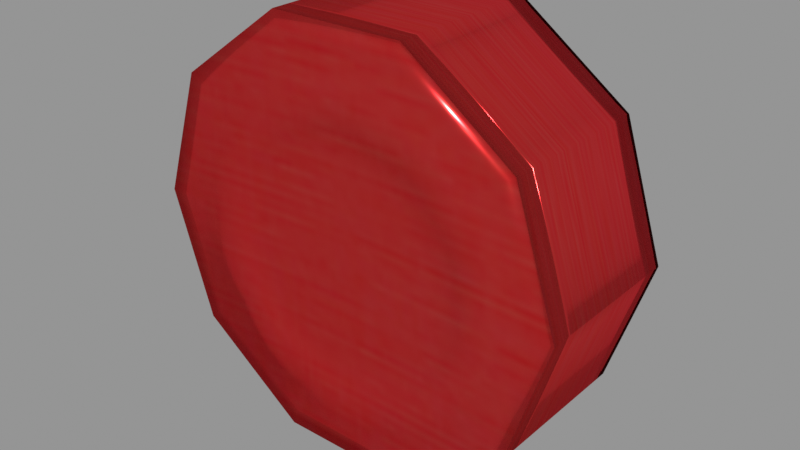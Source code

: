 # Source: Chip_Red.blend  (saved by Blender 5.0.119; exported with 4.5.12 LTS)
import bpy
from mathutils import Matrix  # noqa: F401  (used for matrix-valued properties, if any)

bpy.ops.wm.read_factory_settings(use_empty=True)
scene = bpy.context.scene
scene.name = 'Scene'

# ---- images (referenced by path relative to the original .blend; pixels are not part of the script)
import os
ASSET_DIR = os.environ.get("B2B_ASSET_DIR", "")  # directory of the original .blend (textures are referenced by path, not embedded)
HERE = os.path.dirname(os.path.abspath(__file__))  # packed textures are extracted next to this script under _unpacked/

def load_image(name, relpath, width, height, colorspace="sRGB"):
    """Load a texture the original file referenced (path relative to the .blend, or extracted next to this script)."""
    p = next((c for c in (os.path.join(HERE, relpath), os.path.join(ASSET_DIR, relpath)) if relpath and os.path.exists(c)), "")
    if p:
        img = bpy.data.images.load(p, check_existing=True)
        img.name = name
    else:  # same state as the original file: an image datablock whose file is absent (Cycles renders it pink)
        img = bpy.data.images.new(name, width, height)
        img.source = "FILE"
        img.filepath = "//" + (relpath or name)
    img.colorspace_settings.name = colorspace
    return img
img_redchips_diffuse_jpeg = load_image('RedChips_diffuse.jpeg', '_unpacked/RedChips_diffuse.9352ea7f.jpg', 256, 256, 'sRGB')
img_redchips_normal_png = load_image('RedChips_normal.png', '_unpacked/RedChips_normal.6e43b978.png', 256, 256, 'Non-Color')
img_redchips_specularglossiness_png = load_image('RedChips_specularGlossiness.png', '_unpacked/RedChips_specularGlossiness.efef1e4b.png', 256, 256, 'sRGB')
img_redchips_specularglossiness_png_001 = load_image('RedChips_specularGlossiness.png.001', '_unpacked/RedChips_specularGlossiness.c6e23cf8.png', 256, 256, 'sRGB')

# ---- materials (node trees are filled in below, after node groups)
mat_redchips = bpy.data.materials.new('RedChips')

# ---- material node trees
mat_redchips.use_nodes = True; mat_redchips.node_tree.nodes.clear()
_N = mat_redchips.node_tree.nodes; _L = mat_redchips.node_tree.links
n0 = _N.new('ShaderNodeBsdfPrincipled'); n0.name = 'Principled BSDF'; n0.location = (10, 300)
n0.inputs[3].default_value = 1000.0
n1 = _N.new('ShaderNodeOutputMaterial'); n1.name = 'Material Output'; n1.location = (300, 300)
n2 = _N.new('ShaderNodeMix'); n2.name = 'Mix'; n2.location = (-340, 900)
n2.label = 'Color Factor'
n2.data_type = 'RGBA'
n2.blend_type = 'MULTIPLY'
n2.inputs[0].default_value = 1.0
n2.inputs[7].default_value = (0.4265, 0.4265, 0.4265, 1.0)
n3 = _N.new('ShaderNodeTexImage'); n3.name = 'Image Texture'; n3.location = (-640, 900)
n3.label = 'DIFFUSE'
n3.image = img_redchips_diffuse_jpeg
n4 = _N.new('ShaderNodeNormalMap'); n4.name = 'Normal Map'; n4.location = (-350, -60)
n4.uv_map = 'UVMap'
n5 = _N.new('ShaderNodeTexImage'); n5.name = 'Image Texture.001'; n5.location = (-640, -20)
n5.label = 'NORMAL MAP'
n5.image = img_redchips_normal_png
n6 = _N.new('ShaderNodeMix'); n6.name = 'Mix.001'; n6.location = (-340, -480)
n6.label = 'Specular Color Factor'
n6.data_type = 'RGBA'
n6.blend_type = 'MULTIPLY'
n6.inputs[0].default_value = 1.0
n6.inputs[7].default_value = (0.7482, 0.7482, 0.7482, 1.0)
n7 = _N.new('ShaderNodeTexImage'); n7.name = 'Image Texture.002'; n7.location = (-640, -480)
n7.label = 'SPECULAR COLOR'
n7.image = img_redchips_specularglossiness_png
n8 = _N.new('ShaderNodeTexImage'); n8.name = 'Image Texture.003'; n8.location = (-440, 440)
n8.label = 'ROUGHNESS'
n8.image = img_redchips_specularglossiness_png_001
_L.new(n0.outputs[0], n1.inputs[0])
_L.new(n2.outputs[2], n0.inputs[0])
_L.new(n3.outputs[0], n2.inputs[6])
_L.new(n4.outputs[0], n0.inputs[5])
_L.new(n5.outputs[0], n4.inputs[1])
_L.new(n6.outputs[2], n0.inputs[14])
_L.new(n7.outputs[0], n6.inputs[6])
_L.new(n8.outputs[1], n0.inputs[2])
n1.is_active_output = True

# ---- meshes
me_redchip8_redchips_0 = bpy.data.meshes.new('RedChip8_RedChips_0')
me_redchip8_redchips_0.from_pydata([(0.1426, -0.1707, -0.4279), (0.342, -0.1707, -0.2374), (-1.776e-15, -0.1707, 0.01113), (-0.1426, -0.1707, -0.4279), (-0.3734, -0.1707, -0.2602), (-0.4616, -0.1707, 0.01113), (-0.3734, -0.1707, 0.2824), (-0.1426, -0.1707, 0.4501), (0.1426, -0.1707, 0.4501), (0.3734, -0.1707, 0.2824), (0.4616, -0.1707, 0.01113), (0.3734, 0.1727, -0.2602), (0.1306, 0.1727, -0.391), (-1.776e-15, 0.1727, 0.01113), (-0.1306, 0.1727, -0.391), (-0.342, 0.1727, -0.2374), (-0.4228, 0.1727, 0.01113), (-0.342, 0.1727, 0.2596), (-0.1306, 0.1727, 0.4132), (0.1306, 0.1727, 0.4132), (0.342, 0.1727, 0.2596), (0.4228, 0.1727, 0.01113), (0.1426, -0.1388, -0.4279), (0.3734, -0.1388, -0.2602), (-0.1426, -0.1388, -0.4279), (-0.3734, -0.1388, -0.2602), (-0.4616, -0.1388, 0.01113), (-0.3734, -0.1388, 0.2824), (-0.1426, -0.1388, 0.4501), (0.1426, -0.1388, 0.4501), (0.3734, -0.1388, 0.2824), (0.4616, -0.1388, 0.01113), (0.4616, 0.1327, 0.01113), (0.3734, 0.1327, 0.2824), (0.1426, 0.1327, 0.4501), (-0.1426, 0.1327, 0.4501), (-0.3734, 0.1327, 0.2824), (-0.4616, 0.1327, 0.01113), (-0.3734, 0.1327, -0.2602), (-0.1426, 0.1327, -0.4279), (0.3734, 0.1327, -0.2602), (0.1426, 0.1327, -0.4279), (0.1306, -0.1707, -0.391), (0.3734, -0.1707, -0.2602), (-0.1306, -0.1707, -0.391), (-0.342, -0.1707, -0.2374), (-0.4228, -0.1707, 0.01113), (-0.342, -0.1707, 0.2596), (-0.1306, -0.1707, 0.4132), (0.1306, -0.1707, 0.4132), (0.342, -0.1707, 0.2596), (0.4228, -0.1707, 0.01113), (0.342, 0.1727, -0.2374), (0.1426, 0.1727, -0.4279), (-0.1426, 0.1727, -0.4279), (-0.3734, 0.1727, -0.2602), (-0.4616, 0.1727, 0.01113), (-0.3734, 0.1727, 0.2824), (-0.1426, 0.1727, 0.4501), (0.1426, 0.1727, 0.4501), (0.3734, 0.1727, 0.2824), (0.4616, 0.1727, 0.01113), (0.101, -0.1707, -0.2997), (0.2644, -0.1707, -0.181), (-0.101, -0.1707, -0.2997), (-0.2644, -0.1707, -0.181), (-0.3268, -0.1707, 0.01113), (-0.2644, -0.1707, 0.2032), (-0.101, -0.1707, 0.322), (0.101, -0.1707, 0.322), (0.2644, -0.1707, 0.2032), (0.3268, -0.1707, 0.01113), (0.2644, 0.1727, -0.181), (0.101, 0.1727, -0.2997), (-0.101, 0.1727, -0.2997), (-0.2644, 0.1727, -0.181), (-0.3268, 0.1727, 0.01113), (-0.2644, 0.1727, 0.2032), (-0.101, 0.1727, 0.322), (0.101, 0.1727, 0.322), (0.2644, 0.1727, 0.2032), (0.3268, 0.1727, 0.01113)], [], [(62, 63, 2), (64, 62, 2), (65, 64, 2), (66, 65, 2), (67, 66, 2), (68, 67, 2), (69, 68, 2), (70, 69, 2), (71, 70, 2), (63, 71, 2), (72, 73, 13), (73, 74, 13), (74, 75, 13), (75, 76, 13), (76, 77, 13), (77, 78, 13), (78, 79, 13), (79, 80, 13), (80, 81, 13), (81, 72, 13), (27, 26, 5, 6), (30, 29, 8, 9), (26, 25, 4, 5), (22, 23, 43, 0), (24, 22, 0, 3), (31, 30, 9, 10), (28, 27, 6, 7), (29, 28, 7, 8), (25, 24, 3, 4), (23, 31, 10, 43), (11, 61, 32, 40), (55, 54, 39, 38), (59, 58, 35, 34), (58, 57, 36, 35), (61, 60, 33, 32), (54, 53, 41, 39), (53, 11, 40, 41), (56, 55, 38, 37), (60, 59, 34, 33), (57, 56, 37, 36), (40, 32, 31, 23), (38, 39, 24, 25), (34, 35, 28, 29), (35, 36, 27, 28), (32, 33, 30, 31), (39, 41, 22, 24), (41, 40, 23, 22), (37, 38, 25, 26), (33, 34, 29, 30), (36, 37, 26, 27), (1, 42, 0, 43), (42, 44, 3, 0), (44, 45, 4, 3), (45, 46, 5, 4), (46, 47, 6, 5), (47, 48, 7, 6), (48, 49, 8, 7), (49, 50, 9, 8), (50, 51, 10, 9), (51, 1, 43, 10), (12, 52, 11, 53), (14, 12, 53, 54), (15, 14, 54, 55), (16, 15, 55, 56), (17, 16, 56, 57), (18, 17, 57, 58), (19, 18, 58, 59), (20, 19, 59, 60), (21, 20, 60, 61), (52, 21, 61, 11), (63, 62, 42, 1), (62, 64, 44, 42), (64, 65, 45, 44), (65, 66, 46, 45), (66, 67, 47, 46), (67, 68, 48, 47), (68, 69, 49, 48), (69, 70, 50, 49), (70, 71, 51, 50), (71, 63, 1, 51), (73, 72, 52, 12), (74, 73, 12, 14), (75, 74, 14, 15), (76, 75, 15, 16), (77, 76, 16, 17), (78, 77, 17, 18), (79, 78, 18, 19), (80, 79, 19, 20), (81, 80, 20, 21), (72, 81, 21, 52)])
me_redchip8_redchips_0.polygons.foreach_set('use_smooth', [True] * 90)
_uv = me_redchip8_redchips_0.uv_layers.new(name='UVMap')
_uv.uv.foreach_set('vector', [0.5342, 0.9508, 0.5895, 0.9106, 0.5, 0.85, 0.4658, 0.9508, 0.5342, 0.9508, 0.5, 0.85, 0.4105, 0.9106, 0.4658, 0.9508, 0.5, 0.85, 0.3894, 0.8456, 0.4105, 0.9106, 0.5, 0.85, 0.4105, 0.7805, 0.3894, 0.8456, 0.5, 0.85, 0.4658, 0.7403, 0.4105, 0.7805, 0.5, 0.85, 0.5342, 0.7403, 0.4658, 0.7403, 0.5, 0.85, 0.5895, 0.7805, 0.5342, 0.7403, 0.5, 0.85, 0.6106, 0.8456, 0.5895, 0.7805, 0.5, 0.85, 0.5895, 0.9106, 0.6106, 0.8456, 0.5, 0.85, 0.5895, 0.09304, 0.5342, 0.05285, 0.5, 0.1625, 0.5342, 0.05285, 0.4658, 0.05285, 0.5, 0.1625, 0.4658, 0.05285, 0.4105, 0.09304, 0.5, 0.1625, 0.4105, 0.09304, 0.3894, 0.1581, 0.5, 0.1625, 0.3894, 0.1581, 0.4105, 0.2231, 0.5, 0.1625, 0.4105, 0.2231, 0.4658, 0.2633, 0.5, 0.1625, 0.4658, 0.2633, 0.5342, 0.2633, 0.5, 0.1625, 0.5342, 0.2633, 0.5895, 0.2231, 0.5, 0.1625, 0.5895, 0.2231, 0.6106, 0.1581, 0.5, 0.1625, 0.6106, 0.1581, 0.5895, 0.09304, 0.5, 0.1625, 0.5, 0.6526, 0.475, 0.6526, 0.475, 0.6875, 0.5, 0.6875, 0.575, 0.6526, 0.55, 0.6526, 0.55, 0.6875, 0.575, 0.6875, 0.475, 0.6526, 0.45, 0.6526, 0.45, 0.6875, 0.475, 0.6875, 0.4, 0.6526, 0.375, 0.6526, 0.375, 0.6875, 0.4, 0.6875, 0.425, 0.6526, 0.4, 0.6526, 0.4, 0.6875, 0.425, 0.6875, 0.6, 0.6526, 0.575, 0.6526, 0.575, 0.6875, 0.6, 0.6875, 0.525, 0.6526, 0.5, 0.6526, 0.5, 0.6875, 0.525, 0.6875, 0.55, 0.6526, 0.525, 0.6526, 0.525, 0.6875, 0.55, 0.6875, 0.45, 0.6526, 0.425, 0.6526, 0.425, 0.6875, 0.45, 0.6875, 0.625, 0.6526, 0.6, 0.6526, 0.6, 0.6875, 0.625, 0.6875, 0.625, 0.3116, 0.6, 0.3116, 0.6, 0.3553, 0.625, 0.3553, 0.45, 0.3116, 0.425, 0.3116, 0.425, 0.3553, 0.45, 0.3553, 0.55, 0.3116, 0.525, 0.3116, 0.525, 0.3553, 0.55, 0.3553, 0.525, 0.3116, 0.5, 0.3116, 0.5, 0.3553, 0.525, 0.3553, 0.6, 0.3116, 0.575, 0.3116, 0.575, 0.3553, 0.6, 0.3553, 0.425, 0.3116, 0.4, 0.3116, 0.4, 0.3553, 0.425, 0.3553, 0.4, 0.3116, 0.375, 0.3116, 0.375, 0.3553, 0.4, 0.3553, 0.475, 0.3116, 0.45, 0.3116, 0.45, 0.3553, 0.475, 0.3553, 0.575, 0.3116, 0.55, 0.3116, 0.55, 0.3553, 0.575, 0.3553, 0.5, 0.3116, 0.475, 0.3116, 0.475, 0.3553, 0.5, 0.3553, 0.625, 0.3553, 0.6, 0.3553, 0.6, 0.6526, 0.625, 0.6526, 0.45, 0.3553, 0.425, 0.3553, 0.425, 0.6526, 0.45, 0.6526, 0.55, 0.3553, 0.525, 0.3553, 0.525, 0.6526, 0.55, 0.6526, 0.525, 0.3553, 0.5, 0.3553, 0.5, 0.6526, 0.525, 0.6526, 0.6, 0.3553, 0.575, 0.3553, 0.575, 0.6526, 0.6, 0.6526, 0.425, 0.3553, 0.4, 0.3553, 0.4, 0.6526, 0.425, 0.6526, 0.4, 0.3553, 0.375, 0.3553, 0.375, 0.6526, 0.4, 0.6526, 0.475, 0.3553, 0.45, 0.3553, 0.45, 0.6526, 0.475, 0.6526, 0.575, 0.3553, 0.55, 0.3553, 0.55, 0.6526, 0.575, 0.6526, 0.5, 0.3553, 0.475, 0.3553, 0.475, 0.6526, 0.5, 0.6526, 0.6158, 0.9284, 0.5442, 0.9804, 0.5483, 0.9924, 0.6264, 0.9356, 0.5442, 0.9804, 0.4558, 0.9804, 0.4517, 0.9924, 0.5483, 0.9924, 0.4558, 0.9804, 0.3842, 0.9284, 0.3736, 0.9356, 0.4517, 0.9924, 0.3842, 0.9284, 0.3569, 0.8443, 0.3438, 0.8438, 0.3736, 0.9356, 0.3569, 0.8443, 0.3842, 0.7602, 0.3736, 0.7519, 0.3438, 0.8438, 0.3842, 0.7602, 0.4558, 0.7082, 0.4517, 0.6951, 0.3736, 0.7519, 0.4558, 0.7082, 0.5442, 0.7082, 0.5483, 0.6951, 0.4517, 0.6951, 0.5442, 0.7082, 0.6158, 0.7602, 0.6264, 0.7519, 0.5483, 0.6951, 0.6158, 0.7602, 0.6431, 0.8443, 0.6562, 0.8438, 0.6264, 0.7519, 0.6431, 0.8443, 0.6158, 0.9284, 0.6264, 0.9356, 0.6562, 0.8438, 0.5442, 0.02066, 0.6158, 0.07265, 0.6264, 0.06441, 0.5483, 0.007647, 0.4558, 0.02066, 0.5442, 0.02066, 0.5483, 0.007647, 0.4517, 0.007647, 0.3842, 0.07265, 0.4558, 0.02066, 0.4517, 0.007647, 0.3736, 0.06441, 0.3569, 0.1568, 0.3842, 0.07265, 0.3736, 0.06441, 0.3438, 0.1562, 0.3842, 0.2409, 0.3569, 0.1568, 0.3438, 0.1562, 0.3736, 0.2481, 0.4558, 0.2929, 0.3842, 0.2409, 0.3736, 0.2481, 0.4517, 0.3049, 0.5442, 0.2929, 0.4558, 0.2929, 0.4517, 0.3049, 0.5483, 0.3049, 0.6158, 0.2409, 0.5442, 0.2929, 0.5483, 0.3049, 0.6264, 0.2481, 0.6431, 0.1568, 0.6158, 0.2409, 0.6264, 0.2481, 0.6562, 0.1562, 0.6158, 0.07265, 0.6431, 0.1568, 0.6562, 0.1562, 0.6264, 0.06441, 0.5895, 0.9106, 0.5342, 0.9508, 0.5442, 0.9804, 0.6158, 0.9284, 0.5342, 0.9508, 0.4658, 0.9508, 0.4558, 0.9804, 0.5442, 0.9804, 0.4658, 0.9508, 0.4105, 0.9106, 0.3842, 0.9284, 0.4558, 0.9804, 0.4105, 0.9106, 0.3894, 0.8456, 0.3569, 0.8443, 0.3842, 0.9284, 0.3894, 0.8456, 0.4105, 0.7805, 0.3842, 0.7602, 0.3569, 0.8443, 0.4105, 0.7805, 0.4658, 0.7403, 0.4558, 0.7082, 0.3842, 0.7602, 0.4658, 0.7403, 0.5342, 0.7403, 0.5442, 0.7082, 0.4558, 0.7082, 0.5342, 0.7403, 0.5895, 0.7805, 0.6158, 0.7602, 0.5442, 0.7082, 0.5895, 0.7805, 0.6106, 0.8456, 0.6431, 0.8443, 0.6158, 0.7602, 0.6106, 0.8456, 0.5895, 0.9106, 0.6158, 0.9284, 0.6431, 0.8443, 0.5342, 0.05285, 0.5895, 0.09304, 0.6158, 0.07265, 0.5442, 0.02066, 0.4658, 0.05285, 0.5342, 0.05285, 0.5442, 0.02066, 0.4558, 0.02066, 0.4105, 0.09304, 0.4658, 0.05285, 0.4558, 0.02066, 0.3842, 0.07265, 0.3894, 0.1581, 0.4105, 0.09304, 0.3842, 0.07265, 0.3569, 0.1568, 0.4105, 0.2231, 0.3894, 0.1581, 0.3569, 0.1568, 0.3842, 0.2409, 0.4658, 0.2633, 0.4105, 0.2231, 0.3842, 0.2409, 0.4558, 0.2929, 0.5342, 0.2633, 0.4658, 0.2633, 0.4558, 0.2929, 0.5442, 0.2929, 0.5895, 0.2231, 0.5342, 0.2633, 0.5442, 0.2929, 0.6158, 0.2409, 0.6106, 0.1581, 0.5895, 0.2231, 0.6158, 0.2409, 0.6431, 0.1568, 0.5895, 0.09304, 0.6106, 0.1581, 0.6431, 0.1568, 0.6158, 0.07265])
_uv.active_render = True
_uv = me_redchip8_redchips_0.uv_layers.new(name='UVMap.001')
_uv.uv.foreach_set('vector', [0.5342, 0.9508, 0.5895, 0.9106, 0.5, 0.85, 0.4658, 0.9508, 0.5342, 0.9508, 0.5, 0.85, 0.4105, 0.9106, 0.4658, 0.9508, 0.5, 0.85, 0.3894, 0.8456, 0.4105, 0.9106, 0.5, 0.85, 0.4105, 0.7805, 0.3894, 0.8456, 0.5, 0.85, 0.4658, 0.7403, 0.4105, 0.7805, 0.5, 0.85, 0.5342, 0.7403, 0.4658, 0.7403, 0.5, 0.85, 0.5895, 0.7805, 0.5342, 0.7403, 0.5, 0.85, 0.6106, 0.8456, 0.5895, 0.7805, 0.5, 0.85, 0.5895, 0.9106, 0.6106, 0.8456, 0.5, 0.85, 0.5895, 0.09304, 0.5342, 0.05285, 0.5, 0.1625, 0.5342, 0.05285, 0.4658, 0.05285, 0.5, 0.1625, 0.4658, 0.05285, 0.4105, 0.09304, 0.5, 0.1625, 0.4105, 0.09304, 0.3894, 0.1581, 0.5, 0.1625, 0.3894, 0.1581, 0.4105, 0.2231, 0.5, 0.1625, 0.4105, 0.2231, 0.4658, 0.2633, 0.5, 0.1625, 0.4658, 0.2633, 0.5342, 0.2633, 0.5, 0.1625, 0.5342, 0.2633, 0.5895, 0.2231, 0.5, 0.1625, 0.5895, 0.2231, 0.6106, 0.1581, 0.5, 0.1625, 0.6106, 0.1581, 0.5895, 0.09304, 0.5, 0.1625, 0.5, 0.6526, 0.475, 0.6526, 0.475, 0.6875, 0.5, 0.6875, 0.575, 0.6526, 0.55, 0.6526, 0.55, 0.6875, 0.575, 0.6875, 0.475, 0.6526, 0.45, 0.6526, 0.45, 0.6875, 0.475, 0.6875, 0.4, 0.6526, 0.375, 0.6526, 0.375, 0.6875, 0.4, 0.6875, 0.425, 0.6526, 0.4, 0.6526, 0.4, 0.6875, 0.425, 0.6875, 0.6, 0.6526, 0.575, 0.6526, 0.575, 0.6875, 0.6, 0.6875, 0.525, 0.6526, 0.5, 0.6526, 0.5, 0.6875, 0.525, 0.6875, 0.55, 0.6526, 0.525, 0.6526, 0.525, 0.6875, 0.55, 0.6875, 0.45, 0.6526, 0.425, 0.6526, 0.425, 0.6875, 0.45, 0.6875, 0.625, 0.6526, 0.6, 0.6526, 0.6, 0.6875, 0.625, 0.6875, 0.625, 0.3116, 0.6, 0.3116, 0.6, 0.3553, 0.625, 0.3553, 0.45, 0.3116, 0.425, 0.3116, 0.425, 0.3553, 0.45, 0.3553, 0.55, 0.3116, 0.525, 0.3116, 0.525, 0.3553, 0.55, 0.3553, 0.525, 0.3116, 0.5, 0.3116, 0.5, 0.3553, 0.525, 0.3553, 0.6, 0.3116, 0.575, 0.3116, 0.575, 0.3553, 0.6, 0.3553, 0.425, 0.3116, 0.4, 0.3116, 0.4, 0.3553, 0.425, 0.3553, 0.4, 0.3116, 0.375, 0.3116, 0.375, 0.3553, 0.4, 0.3553, 0.475, 0.3116, 0.45, 0.3116, 0.45, 0.3553, 0.475, 0.3553, 0.575, 0.3116, 0.55, 0.3116, 0.55, 0.3553, 0.575, 0.3553, 0.5, 0.3116, 0.475, 0.3116, 0.475, 0.3553, 0.5, 0.3553, 0.625, 0.3553, 0.6, 0.3553, 0.6, 0.6526, 0.625, 0.6526, 0.45, 0.3553, 0.425, 0.3553, 0.425, 0.6526, 0.45, 0.6526, 0.55, 0.3553, 0.525, 0.3553, 0.525, 0.6526, 0.55, 0.6526, 0.525, 0.3553, 0.5, 0.3553, 0.5, 0.6526, 0.525, 0.6526, 0.6, 0.3553, 0.575, 0.3553, 0.575, 0.6526, 0.6, 0.6526, 0.425, 0.3553, 0.4, 0.3553, 0.4, 0.6526, 0.425, 0.6526, 0.4, 0.3553, 0.375, 0.3553, 0.375, 0.6526, 0.4, 0.6526, 0.475, 0.3553, 0.45, 0.3553, 0.45, 0.6526, 0.475, 0.6526, 0.575, 0.3553, 0.55, 0.3553, 0.55, 0.6526, 0.575, 0.6526, 0.5, 0.3553, 0.475, 0.3553, 0.475, 0.6526, 0.5, 0.6526, 0.6158, 0.9284, 0.5442, 0.9804, 0.5483, 0.9924, 0.6264, 0.9356, 0.5442, 0.9804, 0.4558, 0.9804, 0.4517, 0.9924, 0.5483, 0.9924, 0.4558, 0.9804, 0.3842, 0.9284, 0.3736, 0.9356, 0.4517, 0.9924, 0.3842, 0.9284, 0.3569, 0.8443, 0.3438, 0.8438, 0.3736, 0.9356, 0.3569, 0.8443, 0.3842, 0.7602, 0.3736, 0.7519, 0.3438, 0.8438, 0.3842, 0.7602, 0.4558, 0.7082, 0.4517, 0.6951, 0.3736, 0.7519, 0.4558, 0.7082, 0.5442, 0.7082, 0.5483, 0.6951, 0.4517, 0.6951, 0.5442, 0.7082, 0.6158, 0.7602, 0.6264, 0.7519, 0.5483, 0.6951, 0.6158, 0.7602, 0.6431, 0.8443, 0.6562, 0.8438, 0.6264, 0.7519, 0.6431, 0.8443, 0.6158, 0.9284, 0.6264, 0.9356, 0.6562, 0.8438, 0.5442, 0.02066, 0.6158, 0.07265, 0.6264, 0.06441, 0.5483, 0.007647, 0.4558, 0.02066, 0.5442, 0.02066, 0.5483, 0.007647, 0.4517, 0.007647, 0.3842, 0.07265, 0.4558, 0.02066, 0.4517, 0.007647, 0.3736, 0.06441, 0.3569, 0.1568, 0.3842, 0.07265, 0.3736, 0.06441, 0.3438, 0.1562, 0.3842, 0.2409, 0.3569, 0.1568, 0.3438, 0.1562, 0.3736, 0.2481, 0.4558, 0.2929, 0.3842, 0.2409, 0.3736, 0.2481, 0.4517, 0.3049, 0.5442, 0.2929, 0.4558, 0.2929, 0.4517, 0.3049, 0.5483, 0.3049, 0.6158, 0.2409, 0.5442, 0.2929, 0.5483, 0.3049, 0.6264, 0.2481, 0.6431, 0.1568, 0.6158, 0.2409, 0.6264, 0.2481, 0.6562, 0.1562, 0.6158, 0.07265, 0.6431, 0.1568, 0.6562, 0.1562, 0.6264, 0.06441, 0.5895, 0.9106, 0.5342, 0.9508, 0.5442, 0.9804, 0.6158, 0.9284, 0.5342, 0.9508, 0.4658, 0.9508, 0.4558, 0.9804, 0.5442, 0.9804, 0.4658, 0.9508, 0.4105, 0.9106, 0.3842, 0.9284, 0.4558, 0.9804, 0.4105, 0.9106, 0.3894, 0.8456, 0.3569, 0.8443, 0.3842, 0.9284, 0.3894, 0.8456, 0.4105, 0.7805, 0.3842, 0.7602, 0.3569, 0.8443, 0.4105, 0.7805, 0.4658, 0.7403, 0.4558, 0.7082, 0.3842, 0.7602, 0.4658, 0.7403, 0.5342, 0.7403, 0.5442, 0.7082, 0.4558, 0.7082, 0.5342, 0.7403, 0.5895, 0.7805, 0.6158, 0.7602, 0.5442, 0.7082, 0.5895, 0.7805, 0.6106, 0.8456, 0.6431, 0.8443, 0.6158, 0.7602, 0.6106, 0.8456, 0.5895, 0.9106, 0.6158, 0.9284, 0.6431, 0.8443, 0.5342, 0.05285, 0.5895, 0.09304, 0.6158, 0.07265, 0.5442, 0.02066, 0.4658, 0.05285, 0.5342, 0.05285, 0.5442, 0.02066, 0.4558, 0.02066, 0.4105, 0.09304, 0.4658, 0.05285, 0.4558, 0.02066, 0.3842, 0.07265, 0.3894, 0.1581, 0.4105, 0.09304, 0.3842, 0.07265, 0.3569, 0.1568, 0.4105, 0.2231, 0.3894, 0.1581, 0.3569, 0.1568, 0.3842, 0.2409, 0.4658, 0.2633, 0.4105, 0.2231, 0.3842, 0.2409, 0.4558, 0.2929, 0.5342, 0.2633, 0.4658, 0.2633, 0.4558, 0.2929, 0.5442, 0.2929, 0.5895, 0.2231, 0.5342, 0.2633, 0.5442, 0.2929, 0.6158, 0.2409, 0.6106, 0.1581, 0.5895, 0.2231, 0.6158, 0.2409, 0.6431, 0.1568, 0.5895, 0.09304, 0.6106, 0.1581, 0.6431, 0.1568, 0.6158, 0.07265])
me_redchip8_redchips_0.materials.append(mat_redchips)
me_redchip8_redchips_0.update()
me_redchip8_redchips_0.normals_split_custom_set([tuple(v) for v in zip(*[iter([-8.542e-09, -1.0, 6.474e-08, -4.219e-08, -1.0, 7.932e-08, -1.667e-14, -1.0, 6.526e-08, 1.591e-08, -1.0, 1.187e-08, -8.542e-09, -1.0, 6.474e-08, -1.667e-14, -1.0, 6.526e-08, -2.967e-08, -1.0, 2.373e-08, 1.591e-08, -1.0, 1.187e-08, -1.667e-14, -1.0, 6.526e-08, -2.032e-08, -1.0, 9.763e-08, -2.967e-08, -1.0, 2.373e-08, -1.667e-14, -1.0, 6.526e-08, 3.284e-10, -1.0, 7.39e-08, -2.032e-08, -1.0, 9.763e-08, -1.667e-14, -1.0, 6.526e-08, -5.635e-09, -1.0, 0.0, 3.284e-10, -1.0, 7.39e-08, -1.667e-14, -1.0, 6.526e-08, 5.635e-09, -1.0, 0.0, -5.635e-09, -1.0, 0.0, -1.667e-14, -1.0, 6.526e-08, -3.284e-10, -1.0, 6.068e-08, 5.635e-09, -1.0, 0.0, -1.667e-14, -1.0, 6.526e-08, -2.032e-08, -1.0, 8.712e-08, -3.284e-10, -1.0, 6.068e-08, -1.667e-14, -1.0, 6.526e-08, -4.219e-08, -1.0, 7.932e-08, -2.032e-08, -1.0, 8.712e-08, -1.667e-14, -1.0, 6.526e-08, -3.283e-10, 1.0, 4.062e-09, 5.635e-09, 1.0, -2.373e-08, -5.635e-09, 1.0, -4.746e-08, 5.635e-09, 1.0, -2.373e-08, -5.635e-09, 1.0, -8.847e-08, -5.635e-09, 1.0, -4.746e-08, -5.635e-09, 1.0, -8.847e-08, 3.284e-10, 1.0, -7.39e-08, -5.635e-09, 1.0, -4.746e-08, 3.284e-10, 1.0, -7.39e-08, 2.628e-08, 1.0, -3.695e-08, -5.635e-09, 1.0, -4.746e-08, 2.628e-08, 1.0, -3.695e-08, 5.571e-08, 1.0, -2.779e-08, -5.635e-09, 1.0, -4.746e-08, 5.571e-08, 1.0, -2.779e-08, -1.341e-08, 1.0, -1.586e-07, -5.635e-09, 1.0, -4.746e-08, -1.341e-08, 1.0, -1.586e-07, 6.568e-10, 1.0, -1.176e-07, -5.635e-09, 1.0, -4.746e-08, 6.568e-10, 1.0, -1.176e-07, 4.946e-08, 1.0, 0.0, -5.635e-09, 1.0, -4.746e-08, 4.946e-08, 1.0, 0.0, -5.964e-09, 1.0, -3.695e-08, -5.635e-09, 1.0, -4.746e-08, -5.964e-09, 1.0, -3.695e-08, -3.283e-10, 1.0, 4.062e-09, -5.635e-09, 1.0, -4.746e-08, -0.809, -2.978e-07, 0.5878, -1.0, -2.154e-07, 3.192e-07, -0.7653, -0.6437, 2.8e-07, -0.6191, -0.6437, 0.4498, 0.809, -2.978e-07, 0.5878, 0.309, -1.077e-07, 0.9511, 0.2365, -0.6437, 0.7278, 0.6191, -0.6437, 0.4498, -1.0, -2.154e-07, 3.192e-07, -0.809, 6.976e-08, -0.5878, -0.6191, -0.6437, -0.4498, -0.7653, -0.6437, 2.8e-07, 0.309, 3.119e-07, -0.9511, 0.809, 6.976e-08, -0.5878, 0.6191, -0.6437, -0.4498, 0.2365, -0.6437, -0.7278, -0.309, 3.119e-07, -0.9511, 0.309, 3.119e-07, -0.9511, 0.2365, -0.6437, -0.7278, -0.2365, -0.6437, -0.7278, 1.0, -2.154e-07, -1.546e-07, 0.809, -2.978e-07, 0.5878, 0.6191, -0.6437, 0.4498, 0.7653, -0.6437, -1.603e-07, -0.309, -1.077e-07, 0.9511, -0.809, -2.978e-07, 0.5878, -0.6191, -0.6437, 0.4498, -0.2365, -0.6437, 0.7278, 0.309, -1.077e-07, 0.9511, -0.309, -1.077e-07, 0.9511, -0.2365, -0.6437, 0.7278, 0.2365, -0.6437, 0.7278, -0.809, 6.976e-08, -0.5878, -0.309, 3.119e-07, -0.9511, -0.2365, -0.6437, -0.7278, -0.6191, -0.6437, -0.4498, 0.809, 6.976e-08, -0.5878, 1.0, -2.154e-07, -1.546e-07, 0.7653, -0.6437, -1.603e-07, 0.6191, -0.6437, -0.4498, 0.6191, 0.6437, -0.4498, 0.7653, 0.6437, -4.58e-08, 1.0, -1.902e-14, -1.347e-07, 0.809, 4.791e-08, -0.5878, -0.6191, 0.6437, -0.4498, -0.2365, 0.6437, -0.7278, -0.309, 2.402e-07, -0.9511, -0.809, 4.791e-08, -0.5878, 0.2365, 0.6437, 0.7278, -0.2365, 0.6437, 0.7278, -0.309, 0.0, 0.9511, 0.309, 0.0, 0.9511, -0.2365, 0.6437, 0.7278, -0.6191, 0.6437, 0.4498, -0.809, 2.528e-08, 0.5878, -0.309, 0.0, 0.9511, 0.7653, 0.6437, -4.58e-08, 0.6191, 0.6437, 0.4498, 0.809, 2.528e-08, 0.5878, 1.0, -1.902e-14, -1.347e-07, -0.2365, 0.6437, -0.7278, 0.2365, 0.6437, -0.7278, 0.309, 2.402e-07, -0.9511, -0.309, 2.402e-07, -0.9511, 0.2365, 0.6437, -0.7278, 0.6191, 0.6437, -0.4498, 0.809, 4.791e-08, -0.5878, 0.309, 2.402e-07, -0.9511, -0.7653, 0.6437, 2.451e-07, -0.6191, 0.6437, -0.4498, -0.809, 4.791e-08, -0.5878, -1.0, 3.567e-14, 3.391e-07, 0.6191, 0.6437, 0.4498, 0.2365, 0.6437, 0.7278, 0.309, 0.0, 0.9511, 0.809, 2.528e-08, 0.5878, -0.6191, 0.6437, 0.4498, -0.7653, 0.6437, 2.451e-07, -1.0, 3.567e-14, 3.391e-07, -0.809, 2.528e-08, 0.5878, 0.809, 4.791e-08, -0.5878, 1.0, -1.902e-14, -1.347e-07, 1.0, -2.154e-07, -1.546e-07, 0.809, 6.976e-08, -0.5878, -0.809, 4.791e-08, -0.5878, -0.309, 2.402e-07, -0.9511, -0.309, 3.119e-07, -0.9511, -0.809, 6.976e-08, -0.5878, 0.309, 0.0, 0.9511, -0.309, 0.0, 0.9511, -0.309, -1.077e-07, 0.9511, 0.309, -1.077e-07, 0.9511, -0.309, 0.0, 0.9511, -0.809, 2.528e-08, 0.5878, -0.809, -2.978e-07, 0.5878, -0.309, -1.077e-07, 0.9511, 1.0, -1.902e-14, -1.347e-07, 0.809, 2.528e-08, 0.5878, 0.809, -2.978e-07, 0.5878, 1.0, -2.154e-07, -1.546e-07, -0.309, 2.402e-07, -0.9511, 0.309, 2.402e-07, -0.9511, 0.309, 3.119e-07, -0.9511, -0.309, 3.119e-07, -0.9511, 0.309, 2.402e-07, -0.9511, 0.809, 4.791e-08, -0.5878, 0.809, 6.976e-08, -0.5878, 0.309, 3.119e-07, -0.9511, -1.0, 3.567e-14, 3.391e-07, -0.809, 4.791e-08, -0.5878, -0.809, 6.976e-08, -0.5878, -1.0, -2.154e-07, 3.192e-07, 0.809, 2.528e-08, 0.5878, 0.309, 0.0, 0.9511, 0.309, -1.077e-07, 0.9511, 0.809, -2.978e-07, 0.5878, -0.809, 2.528e-08, 0.5878, -1.0, 3.567e-14, 3.391e-07, -1.0, -2.154e-07, 3.192e-07, -0.809, -2.978e-07, 0.5878, 1.183e-08, -1.0, 1.637e-07, -1.457e-08, -1.0, 3.678e-07, 0.2365, -0.6437, -0.7278, 0.6191, -0.6437, -0.4498, -1.457e-08, -1.0, 3.678e-07, 2.573e-08, -1.0, 3.325e-07, -0.2365, -0.6437, -0.7278, 0.2365, -0.6437, -0.7278, 2.573e-08, -1.0, 3.325e-07, 3.407e-08, -1.0, 1.663e-07, -0.6191, -0.6437, -0.4498, -0.2365, -0.6437, -0.7278, 3.407e-08, -1.0, 1.663e-07, 4.66e-08, -1.0, 1.008e-07, -0.7653, -0.6437, 2.8e-07, -0.6191, -0.6437, -0.4498, 4.66e-08, -1.0, 1.008e-07, 9.031e-09, -1.0, 4.533e-08, -0.6191, -0.6437, 0.4498, -0.7653, -0.6437, 2.8e-07, 9.031e-09, -1.0, 4.533e-08, 0.0, -1.0, 0.0, -0.2365, -0.6437, 0.7278, -0.6191, -0.6437, 0.4498, 0.0, -1.0, 0.0, 0.0, -1.0, 0.0, 0.2365, -0.6437, 0.7278, -0.2365, -0.6437, 0.7278, 0.0, -1.0, 0.0, -9.031e-09, -1.0, 8.812e-09, 0.6191, -0.6437, 0.4498, 0.2365, -0.6437, 0.7278, -9.031e-09, -1.0, 8.812e-09, 4.66e-08, -1.0, 2.644e-08, 0.7653, -0.6437, -1.603e-07, 0.6191, -0.6437, 0.4498, 4.66e-08, -1.0, 2.644e-08, 1.183e-08, -1.0, 1.637e-07, 0.6191, -0.6437, -0.4498, 0.7653, -0.6437, -1.603e-07, -2.899e-08, 1.0, 3.325e-07, -3.802e-08, 1.0, 1.373e-07, 0.6191, 0.6437, -0.4498, 0.2365, 0.6437, -0.7278, 2.899e-08, 1.0, 1.864e-07, -2.899e-08, 1.0, 3.325e-07, 0.2365, 0.6437, -0.7278, -0.2365, 0.6437, -0.7278, 3.802e-08, 1.0, -1.762e-08, 2.899e-08, 1.0, 1.864e-07, -0.2365, 0.6437, -0.7278, -0.6191, 0.6437, -0.4498, -3.757e-08, 1.0, -3.652e-08, 3.802e-08, 1.0, -1.762e-08, -0.6191, 0.6437, -0.4498, -0.7653, 0.6437, 2.451e-07, -1.364e-07, 1.0, 1.675e-07, -3.757e-08, 1.0, -3.652e-08, -0.7653, 0.6437, 2.451e-07, -0.6191, 0.6437, 0.4498, -1.027e-07, 1.0, 4.484e-07, -1.364e-07, 1.0, 1.675e-07, -0.6191, 0.6437, 0.4498, -0.2365, 0.6437, 0.7278, 9.24e-08, 1.0, 2.62e-07, -1.027e-07, 1.0, 4.484e-07, -0.2365, 0.6437, 0.7278, 0.2365, 0.6437, 0.7278, 1.053e-07, 1.0, 2.771e-08, 9.24e-08, 1.0, 2.62e-07, 0.2365, 0.6437, 0.7278, 0.6191, 0.6437, 0.4498, -9.031e-09, 1.0, 1.89e-08, 1.053e-07, 1.0, 2.771e-08, 0.6191, 0.6437, 0.4498, 0.7653, 0.6437, -4.58e-08, -3.802e-08, 1.0, 1.373e-07, -9.031e-09, 1.0, 1.89e-08, 0.7653, 0.6437, -4.58e-08, 0.6191, 0.6437, -0.4498, -4.219e-08, -1.0, 7.932e-08, -8.542e-09, -1.0, 6.474e-08, -1.457e-08, -1.0, 3.678e-07, 1.183e-08, -1.0, 1.637e-07, -8.542e-09, -1.0, 6.474e-08, 1.591e-08, -1.0, 1.187e-08, 2.573e-08, -1.0, 3.325e-07, -1.457e-08, -1.0, 3.678e-07, 1.591e-08, -1.0, 1.187e-08, -2.967e-08, -1.0, 2.373e-08, 3.407e-08, -1.0, 1.663e-07, 2.573e-08, -1.0, 3.325e-07, -2.967e-08, -1.0, 2.373e-08, -2.032e-08, -1.0, 9.763e-08, 4.66e-08, -1.0, 1.008e-07, 3.407e-08, -1.0, 1.663e-07, -2.032e-08, -1.0, 9.763e-08, 3.284e-10, -1.0, 7.39e-08, 9.031e-09, -1.0, 4.533e-08, 4.66e-08, -1.0, 1.008e-07, 3.284e-10, -1.0, 7.39e-08, -5.635e-09, -1.0, 0.0, 0.0, -1.0, 0.0, 9.031e-09, -1.0, 4.533e-08, -5.635e-09, -1.0, 0.0, 5.635e-09, -1.0, 0.0, 0.0, -1.0, 0.0, 0.0, -1.0, 0.0, 5.635e-09, -1.0, 0.0, -3.284e-10, -1.0, 6.068e-08, -9.031e-09, -1.0, 8.812e-09, 0.0, -1.0, 0.0, -3.284e-10, -1.0, 6.068e-08, -2.032e-08, -1.0, 8.712e-08, 4.66e-08, -1.0, 2.644e-08, -9.031e-09, -1.0, 8.812e-09, -2.032e-08, -1.0, 8.712e-08, -4.219e-08, -1.0, 7.932e-08, 1.183e-08, -1.0, 1.637e-07, 4.66e-08, -1.0, 2.644e-08, 5.635e-09, 1.0, -2.373e-08, -3.283e-10, 1.0, 4.062e-09, -3.802e-08, 1.0, 1.373e-07, -2.899e-08, 1.0, 3.325e-07, -5.635e-09, 1.0, -8.847e-08, 5.635e-09, 1.0, -2.373e-08, -2.899e-08, 1.0, 3.325e-07, 2.899e-08, 1.0, 1.864e-07, 3.284e-10, 1.0, -7.39e-08, -5.635e-09, 1.0, -8.847e-08, 2.899e-08, 1.0, 1.864e-07, 3.802e-08, 1.0, -1.762e-08, 2.628e-08, 1.0, -3.695e-08, 3.284e-10, 1.0, -7.39e-08, 3.802e-08, 1.0, -1.762e-08, -3.757e-08, 1.0, -3.652e-08, 5.571e-08, 1.0, -2.779e-08, 2.628e-08, 1.0, -3.695e-08, -3.757e-08, 1.0, -3.652e-08, -1.364e-07, 1.0, 1.675e-07, -1.341e-08, 1.0, -1.586e-07, 5.571e-08, 1.0, -2.779e-08, -1.364e-07, 1.0, 1.675e-07, -1.027e-07, 1.0, 4.484e-07, 6.568e-10, 1.0, -1.176e-07, -1.341e-08, 1.0, -1.586e-07, -1.027e-07, 1.0, 4.484e-07, 9.24e-08, 1.0, 2.62e-07, 4.946e-08, 1.0, 0.0, 6.568e-10, 1.0, -1.176e-07, 9.24e-08, 1.0, 2.62e-07, 1.053e-07, 1.0, 2.771e-08, -5.964e-09, 1.0, -3.695e-08, 4.946e-08, 1.0, 0.0, 1.053e-07, 1.0, 2.771e-08, -9.031e-09, 1.0, 1.89e-08, -3.283e-10, 1.0, 4.062e-09, -5.964e-09, 1.0, -3.695e-08, -9.031e-09, 1.0, 1.89e-08, -3.802e-08, 1.0, 1.373e-07])] * 3)])

# ---- objects
ob_redchipsingle = bpy.data.objects.new('RedChipSingle', me_redchip8_redchips_0)

# ---- transforms, parenting, visibility, modifiers, constraints
ob_redchipsingle.location = (0.0, 0.0, 0.0)
ob_redchipsingle.rotation_mode = 'QUATERNION'
ob_redchipsingle.rotation_quaternion = (1.0, 0.0, 0.0, 0.0)

# ---- collection membership
scene.collection.objects.link(ob_redchipsingle)

# ---- scene / render settings (as saved in the file)
scene.frame_start = 1; scene.frame_end = 250; scene.frame_set(1)
scene.render.engine = 'BLENDER_EEVEE_NEXT'
scene.render.bake_bias = 0.0
scene.render.bake_samples = 0
scene.cycles.sampling_pattern = 'TABULATED_SOBOL'
scene.eevee.use_volume_custom_range = False
scene.view_settings.view_transform = 'Standard'
bpy.context.view_layer.update()

# ---- added for rendering (the .blend has no active camera and no usable light): camera, sun + grey world if the file has none
cam_auto = bpy.data.cameras.new('AutoCamera')
cam_auto.lens = 50.0
cam_auto.sensor_width = 36.0
cam_auto.clip_end = 1000.0
ob_auto_camera = bpy.data.objects.new('AutoCamera', cam_auto)
scene.collection.objects.link(ob_auto_camera)
ob_auto_camera.location = (1.2208, -1.46397, 0.987769)
ob_auto_camera.rotation_euler = (1.09748, -7.21219e-08, 0.694738)
scene.camera = ob_auto_camera
light_auto_sun = bpy.data.lights.new('AutoSun', 'SUN')
light_auto_sun.energy = 3.0
light_auto_sun.angle = 0.0523599
ob_auto_sun = bpy.data.objects.new('AutoSun', light_auto_sun)
scene.collection.objects.link(ob_auto_sun)
ob_auto_sun.rotation_euler = (0.872665, 0.174533, 0.523599)
if scene.world is None:
    world_auto = bpy.data.worlds.new('AutoWorld')
    world_auto.color = (0.3, 0.3, 0.3)
    scene.world = world_auto
bpy.context.view_layer.update()
